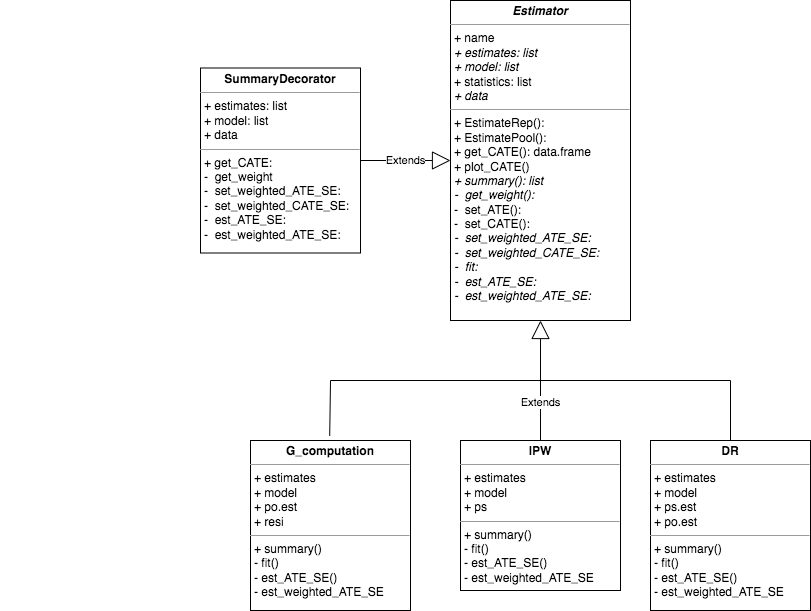

The diagram above was exported from draw.io. Its source (the exported page's mxGraphModel, read from the mxfile embedded in the PNG):
<mxGraphModel dx="2178" dy="1886" grid="1" gridSize="10" guides="1" tooltips="1" connect="1" arrows="1" fold="1" page="1" pageScale="1" pageWidth="827" pageHeight="1169" math="0" shadow="0">
  <root>
    <mxCell id="0" />
    <mxCell id="1" parent="0" />
    <mxCell id="T5RaltQf1e97AVmpQ4Tf-8" value="&lt;p style=&quot;margin: 0px ; margin-top: 4px ; text-align: center&quot;&gt;&lt;b&gt;&lt;i&gt;Estimator&lt;/i&gt;&lt;/b&gt;&lt;/p&gt;&lt;hr size=&quot;1&quot;&gt;&lt;p style=&quot;margin: 0px ; margin-left: 4px&quot;&gt;+ name&amp;nbsp;&lt;/p&gt;&lt;p style=&quot;margin: 0px ; margin-left: 4px&quot;&gt;&lt;i&gt;+ estimates: list&lt;/i&gt;&lt;/p&gt;&lt;p style=&quot;margin: 0px ; margin-left: 4px&quot;&gt;&lt;i&gt;+ model: list&lt;/i&gt;&lt;/p&gt;&lt;p style=&quot;margin: 0px ; margin-left: 4px&quot;&gt;+ statistics: list&lt;/p&gt;&lt;p style=&quot;margin: 0px ; margin-left: 4px&quot;&gt;&lt;i&gt;+ data&lt;/i&gt;&lt;/p&gt;&lt;hr size=&quot;1&quot;&gt;&lt;p style=&quot;margin: 0px ; margin-left: 4px&quot;&gt;&lt;span&gt;+ EstimateRep():&lt;/span&gt;&lt;br&gt;&lt;/p&gt;&lt;p style=&quot;margin: 0px 0px 0px 4px&quot;&gt;+ EstimatePool():&lt;/p&gt;&lt;p style=&quot;margin: 0px 0px 0px 4px&quot;&gt;+ get_CATE(): data.frame&lt;/p&gt;&lt;p style=&quot;margin: 0px 0px 0px 4px&quot;&gt;&lt;span&gt;+ plot_CATE()&lt;/span&gt;&lt;br&gt;&lt;/p&gt;&lt;p style=&quot;margin: 0px ; margin-left: 4px&quot;&gt;&lt;span&gt;&lt;i&gt;+ summary(): list&lt;/i&gt;&lt;/span&gt;&lt;/p&gt;&lt;p style=&quot;margin: 0px ; margin-left: 4px&quot;&gt;&lt;span&gt;&lt;i&gt;-&amp;nbsp; get_weight():&lt;/i&gt;&lt;/span&gt;&lt;/p&gt;&lt;p style=&quot;margin: 0px ; margin-left: 4px&quot;&gt;-&amp;nbsp; set_ATE():&amp;nbsp;&lt;/p&gt;&lt;p style=&quot;margin: 0px ; margin-left: 4px&quot;&gt;-&amp;nbsp; set_CATE():&lt;/p&gt;&lt;p style=&quot;margin: 0px ; margin-left: 4px&quot;&gt;&lt;i&gt;-&amp;nbsp; set_weighted_ATE_SE:&lt;/i&gt;&lt;/p&gt;&lt;p style=&quot;margin: 0px ; margin-left: 4px&quot;&gt;&lt;i&gt;-&amp;nbsp; set_weighted_CATE_SE:&lt;/i&gt;&lt;/p&gt;&lt;p style=&quot;margin: 0px ; margin-left: 4px&quot;&gt;&lt;i&gt;-&amp;nbsp; fit:&amp;nbsp;&lt;/i&gt;&lt;/p&gt;&lt;p style=&quot;margin: 0px ; margin-left: 4px&quot;&gt;&lt;i&gt;-&amp;nbsp; est_ATE_SE:&lt;/i&gt;&lt;/p&gt;&lt;p style=&quot;margin: 0px ; margin-left: 4px&quot;&gt;&lt;i&gt;-&amp;nbsp; est_weighted_ATE_SE:&lt;/i&gt;&lt;br&gt;&lt;/p&gt;&lt;p style=&quot;margin: 0px ; margin-left: 4px&quot;&gt;&lt;br&gt;&lt;/p&gt;" style="verticalAlign=top;align=left;overflow=fill;fontSize=12;fontFamily=Helvetica;html=1;" parent="1" vertex="1">
      <mxGeometry x="280" y="-20" width="180" height="320" as="geometry" />
    </mxCell>
    <mxCell id="T5RaltQf1e97AVmpQ4Tf-9" value="&lt;p style=&quot;margin: 0px ; margin-top: 4px ; text-align: center&quot;&gt;&lt;b&gt;G_computation&lt;/b&gt;&lt;/p&gt;&lt;hr size=&quot;1&quot;&gt;&lt;p style=&quot;margin: 0px ; margin-left: 4px&quot;&gt;+ estimates&lt;/p&gt;&lt;p style=&quot;margin: 0px ; margin-left: 4px&quot;&gt;+ model&lt;/p&gt;&lt;p style=&quot;margin: 0px ; margin-left: 4px&quot;&gt;+ po.est&lt;/p&gt;&lt;p style=&quot;margin: 0px ; margin-left: 4px&quot;&gt;+ resi&lt;/p&gt;&lt;hr size=&quot;1&quot;&gt;&lt;p style=&quot;margin: 0px ; margin-left: 4px&quot;&gt;+ summary()&lt;/p&gt;&lt;p style=&quot;margin: 0px ; margin-left: 4px&quot;&gt;- fit()&lt;br&gt;&lt;/p&gt;&lt;p style=&quot;margin: 0px ; margin-left: 4px&quot;&gt;- est_ATE_SE()&lt;br&gt;&lt;/p&gt;&lt;p style=&quot;margin: 0px ; margin-left: 4px&quot;&gt;&lt;span&gt;- est_weighted_ATE_SE&lt;/span&gt;&lt;br&gt;&lt;/p&gt;&lt;p style=&quot;margin: 0px ; margin-left: 4px&quot;&gt;&lt;br&gt;&lt;/p&gt;" style="verticalAlign=top;align=left;overflow=fill;fontSize=12;fontFamily=Helvetica;html=1;" parent="1" vertex="1">
      <mxGeometry x="80" y="420" width="160" height="170" as="geometry" />
    </mxCell>
    <mxCell id="T5RaltQf1e97AVmpQ4Tf-10" value="&lt;p style=&quot;margin: 0px ; margin-top: 4px ; text-align: center&quot;&gt;&lt;b&gt;IPW&lt;/b&gt;&lt;/p&gt;&lt;hr size=&quot;1&quot;&gt;&lt;p style=&quot;margin: 0px 0px 0px 4px&quot;&gt;+ estimates&lt;/p&gt;&lt;p style=&quot;margin: 0px 0px 0px 4px&quot;&gt;+ model&lt;/p&gt;&lt;p style=&quot;margin: 0px 0px 0px 4px&quot;&gt;+ ps&lt;/p&gt;&lt;hr size=&quot;1&quot;&gt;&lt;p style=&quot;margin: 0px 0px 0px 4px&quot;&gt;+ summary()&lt;/p&gt;&lt;p style=&quot;margin: 0px 0px 0px 4px&quot;&gt;- fit()&lt;br&gt;&lt;/p&gt;&lt;p style=&quot;margin: 0px 0px 0px 4px&quot;&gt;- est_ATE_SE()&lt;br&gt;&lt;/p&gt;&lt;p style=&quot;margin: 0px 0px 0px 4px&quot;&gt;&lt;span&gt;- est_weighted_ATE_SE&lt;/span&gt;&lt;br&gt;&lt;/p&gt;&lt;p style=&quot;margin: 0px 0px 0px 4px&quot;&gt;&lt;br&gt;&lt;/p&gt;" style="verticalAlign=top;align=left;overflow=fill;fontSize=12;fontFamily=Helvetica;html=1;" parent="1" vertex="1">
      <mxGeometry x="290" y="420" width="160" height="150" as="geometry" />
    </mxCell>
    <mxCell id="T5RaltQf1e97AVmpQ4Tf-11" value="&lt;p style=&quot;margin: 0px ; margin-top: 4px ; text-align: center&quot;&gt;&lt;b&gt;DR&lt;/b&gt;&lt;/p&gt;&lt;hr size=&quot;1&quot;&gt;&lt;p style=&quot;margin: 0px 0px 0px 4px&quot;&gt;+ estimates&lt;/p&gt;&lt;p style=&quot;margin: 0px 0px 0px 4px&quot;&gt;+ model&lt;/p&gt;&lt;p style=&quot;margin: 0px 0px 0px 4px&quot;&gt;+ ps.est&lt;/p&gt;&lt;p style=&quot;margin: 0px 0px 0px 4px&quot;&gt;+ po.est&lt;/p&gt;&lt;hr size=&quot;1&quot;&gt;&lt;p style=&quot;margin: 0px 0px 0px 4px&quot;&gt;+ summary()&lt;/p&gt;&lt;p style=&quot;margin: 0px 0px 0px 4px&quot;&gt;&lt;span&gt;- fit()&lt;/span&gt;&lt;br&gt;&lt;/p&gt;&lt;p style=&quot;margin: 0px 0px 0px 4px&quot;&gt;- est_ATE_SE()&lt;span&gt;&lt;br&gt;&lt;/span&gt;&lt;/p&gt;&lt;p style=&quot;margin: 0px 0px 0px 4px&quot;&gt;&lt;span&gt;- est_weighted_ATE_SE&lt;/span&gt;&lt;br&gt;&lt;/p&gt;&lt;p style=&quot;margin: 0px 0px 0px 4px&quot;&gt;&lt;br&gt;&lt;/p&gt;" style="verticalAlign=top;align=left;overflow=fill;fontSize=12;fontFamily=Helvetica;html=1;" parent="1" vertex="1">
      <mxGeometry x="480" y="420" width="160" height="170" as="geometry" />
    </mxCell>
    <mxCell id="T5RaltQf1e97AVmpQ4Tf-12" value="Extends" style="endArrow=block;endSize=16;endFill=0;html=1;rounded=0;exitX=0.5;exitY=0;exitDx=0;exitDy=0;entryX=0.5;entryY=1;entryDx=0;entryDy=0;" parent="1" source="T5RaltQf1e97AVmpQ4Tf-10" target="T5RaltQf1e97AVmpQ4Tf-8" edge="1">
      <mxGeometry x="-0.36" width="160" relative="1" as="geometry">
        <mxPoint x="254" y="350" as="sourcePoint" />
        <mxPoint x="414" y="350" as="targetPoint" />
        <mxPoint as="offset" />
      </mxGeometry>
    </mxCell>
    <mxCell id="T5RaltQf1e97AVmpQ4Tf-13" value="" style="endArrow=none;html=1;rounded=0;" parent="1" edge="1">
      <mxGeometry width="50" height="50" relative="1" as="geometry">
        <mxPoint x="160" y="360" as="sourcePoint" />
        <mxPoint x="560" y="360" as="targetPoint" />
      </mxGeometry>
    </mxCell>
    <mxCell id="T5RaltQf1e97AVmpQ4Tf-14" value="" style="endArrow=none;html=1;rounded=0;exitX=0.495;exitY=-0.027;exitDx=0;exitDy=0;exitPerimeter=0;" parent="1" source="T5RaltQf1e97AVmpQ4Tf-9" edge="1">
      <mxGeometry width="50" height="50" relative="1" as="geometry">
        <mxPoint x="110" y="410" as="sourcePoint" />
        <mxPoint x="160" y="360" as="targetPoint" />
      </mxGeometry>
    </mxCell>
    <mxCell id="T5RaltQf1e97AVmpQ4Tf-15" value="" style="endArrow=none;html=1;rounded=0;" parent="1" source="T5RaltQf1e97AVmpQ4Tf-11" edge="1">
      <mxGeometry width="50" height="50" relative="1" as="geometry">
        <mxPoint x="559.5999999999999" y="417.56999999999994" as="sourcePoint" />
        <mxPoint x="560" y="360" as="targetPoint" />
      </mxGeometry>
    </mxCell>
    <mxCell id="8CLJj8kWjQ1Z7PUklK2o-8" value="" style="text;strokeColor=none;fillColor=none;align=left;verticalAlign=middle;spacingTop=-1;spacingLeft=4;spacingRight=4;rotatable=0;labelPosition=right;points=[];portConstraint=eastwest;" vertex="1" parent="1">
      <mxGeometry x="-170" y="152.9999999999999" width="20" height="14" as="geometry" />
    </mxCell>
    <mxCell id="8CLJj8kWjQ1Z7PUklK2o-11" value="&lt;p style=&quot;margin: 0px ; margin-top: 4px ; text-align: center&quot;&gt;&lt;b&gt;SummaryDecorator&lt;/b&gt;&lt;/p&gt;&lt;hr size=&quot;1&quot;&gt;&lt;p style=&quot;margin: 0px 0px 0px 4px&quot;&gt;+ estimates: list&lt;/p&gt;&lt;p style=&quot;margin: 0px 0px 0px 4px&quot;&gt;+ model: list&lt;/p&gt;&lt;p style=&quot;margin: 0px 0px 0px 4px&quot;&gt;+ data&lt;/p&gt;&lt;hr size=&quot;1&quot;&gt;&lt;p style=&quot;margin: 0px ; margin-left: 4px&quot;&gt;+ get_CATE:&amp;nbsp;&lt;/p&gt;&lt;p style=&quot;margin: 0px ; margin-left: 4px&quot;&gt;-&amp;nbsp; get_weight&lt;/p&gt;&lt;p style=&quot;margin: 0px 0px 0px 4px&quot;&gt;-&amp;nbsp; set_weighted_ATE_SE:&lt;/p&gt;&lt;p style=&quot;margin: 0px 0px 0px 4px&quot;&gt;-&amp;nbsp; set_weighted_CATE_SE:&lt;/p&gt;&lt;p style=&quot;margin: 0px 0px 0px 4px&quot;&gt;-&amp;nbsp; est_ATE_SE:&lt;/p&gt;&lt;p style=&quot;margin: 0px 0px 0px 4px&quot;&gt;-&amp;nbsp; est_weighted_ATE_SE:&lt;/p&gt;&lt;p style=&quot;margin: 0px ; margin-left: 4px&quot;&gt;&lt;br&gt;&lt;/p&gt;" style="verticalAlign=top;align=left;overflow=fill;fontSize=12;fontFamily=Helvetica;html=1;" vertex="1" parent="1">
      <mxGeometry x="30" y="47.5" width="160" height="185" as="geometry" />
    </mxCell>
    <mxCell id="8CLJj8kWjQ1Z7PUklK2o-12" value="Extends" style="endArrow=block;endSize=16;endFill=0;html=1;rounded=0;exitX=1;exitY=0.5;exitDx=0;exitDy=0;entryX=0;entryY=0.5;entryDx=0;entryDy=0;" edge="1" parent="1" source="8CLJj8kWjQ1Z7PUklK2o-11" target="T5RaltQf1e97AVmpQ4Tf-8">
      <mxGeometry width="160" relative="1" as="geometry">
        <mxPoint x="160" y="170" as="sourcePoint" />
        <mxPoint x="280" y="170" as="targetPoint" />
      </mxGeometry>
    </mxCell>
  </root>
</mxGraphModel>